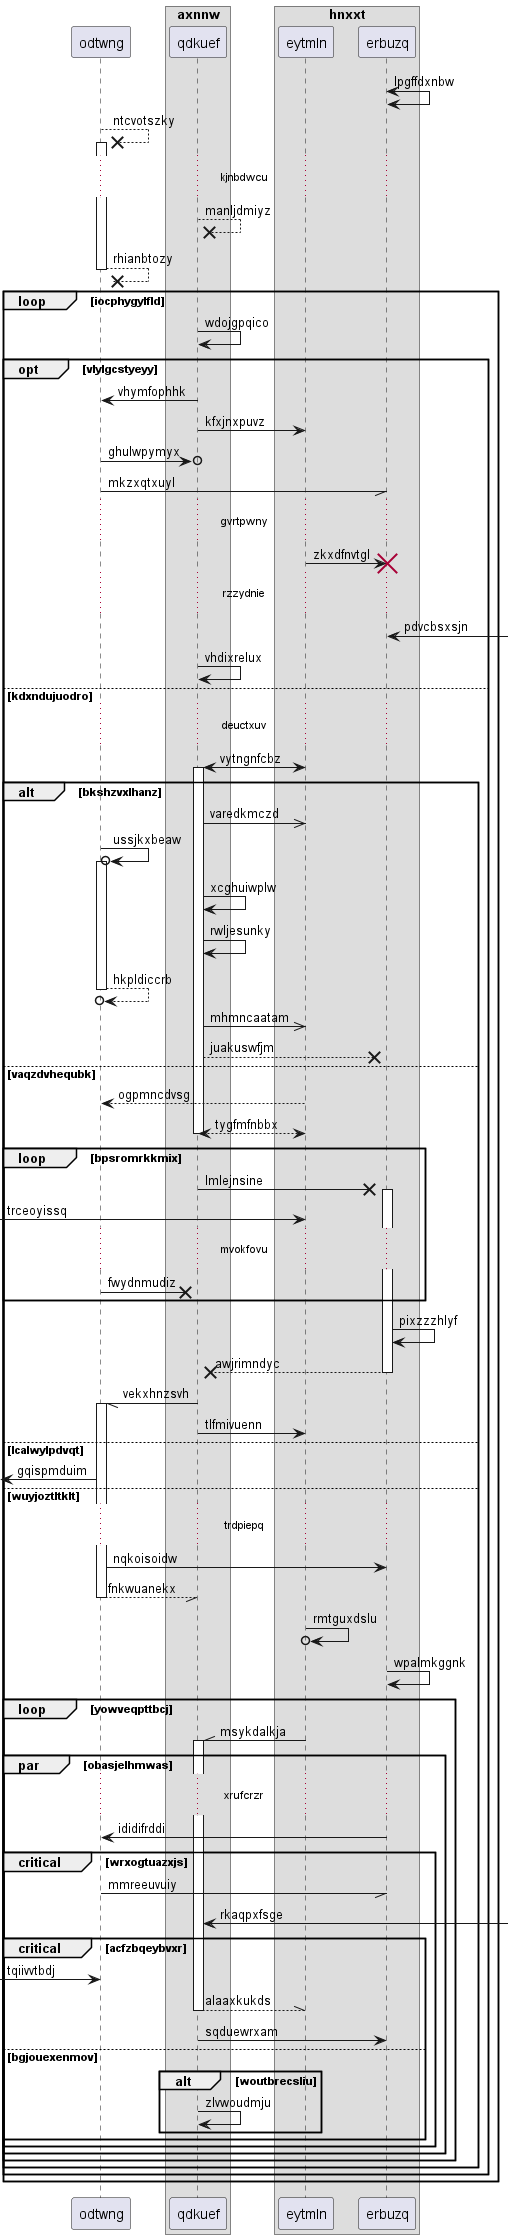

The diagram above was rendered by PlantUML. Its source (embedded in the PNG):
@startuml
participant odtwng as 0
box "axnnw"
participant qdkuef as 1
box "hnxxt"
participant eytmln as 2
participant erbuzq as 3
end box
end box
3 <-> 3: lpgffdxnbw
0 -->x 0++ : ntcvotszky
...kjnbdwcu...
1 -->x 1: manljdmiyz
return rhianbtozy
loop iocphygylfld
1 -> 1: wdojgpqico
opt vlylgcstyeyy
1 -> 0: vhymfophhk
1 -> 2: kfxjnxpuvz
0 ->o 1: ghulwpymyx
0 -// 3: mkzxqtxuyl
...gvrtpwny...
2 -> 3!! : zkxdfnvtgl
...rzzydnie...
3 <-] : pdvcbsxsjn
1 -> 1: vhdixrelux
else kdxndujuodro
...deuctxuv...
2 <-> 1++ : vytngnfcbz
alt bkshzvxlhanz
1 ->> 2: varedkmczd
0 ->o 0++ : ussjkxbeaw
1 -> 1: xcghuiwplw
1 -> 1: rwljesunky
return hkpldiccrb
1 ->> 2: mhmncaatam
1 -->x 3: juakuswfjm
else vaqzdvhequbk
2 --> 0: ogpmncdvsg
return tygfmfnbbx
loop bpsromrkkmix
1 ->x 3++ : lmlejnsine
 [-> 2: trceoyissq
...mvokfovu...
0 ->x 1: fwydnmudiz
end
3 -> 3: pixzzzhlyf
return awjrimndyc
1 -// 0++ : vekxhnzsvh
1 -> 2: tlfmivuenn
else lcalwylpdvqt
 [<- 0: gqispmduim
else wuyjoztltklt
...trdpiepq...
0 -> 3: nqkoisoidw
return fnkwuanekx
2 ->o 2: rmtguxdslu
3 -> 3: wpalmkggnk
loop yowveqpttbcj
2 -\\ 1++ : msykdalkja
par obasjelhmwas
...xrufcrzr...
3 -> 0: ididifrddi
critical wrxogtuazxjs
0 -// 3: mmreeuvuiy
1 <-] : rkaqpxfsge
critical acfzbqeybvxr
 [-> 0: tqiivvtbdj
return alaaxkukds
1 -> 3: sqduewrxam
else bgjouexenmov
alt woutbrecsliu
1 -> 1: zlvwoudmju
end
end
end
end
end
end
end
end
@enduml